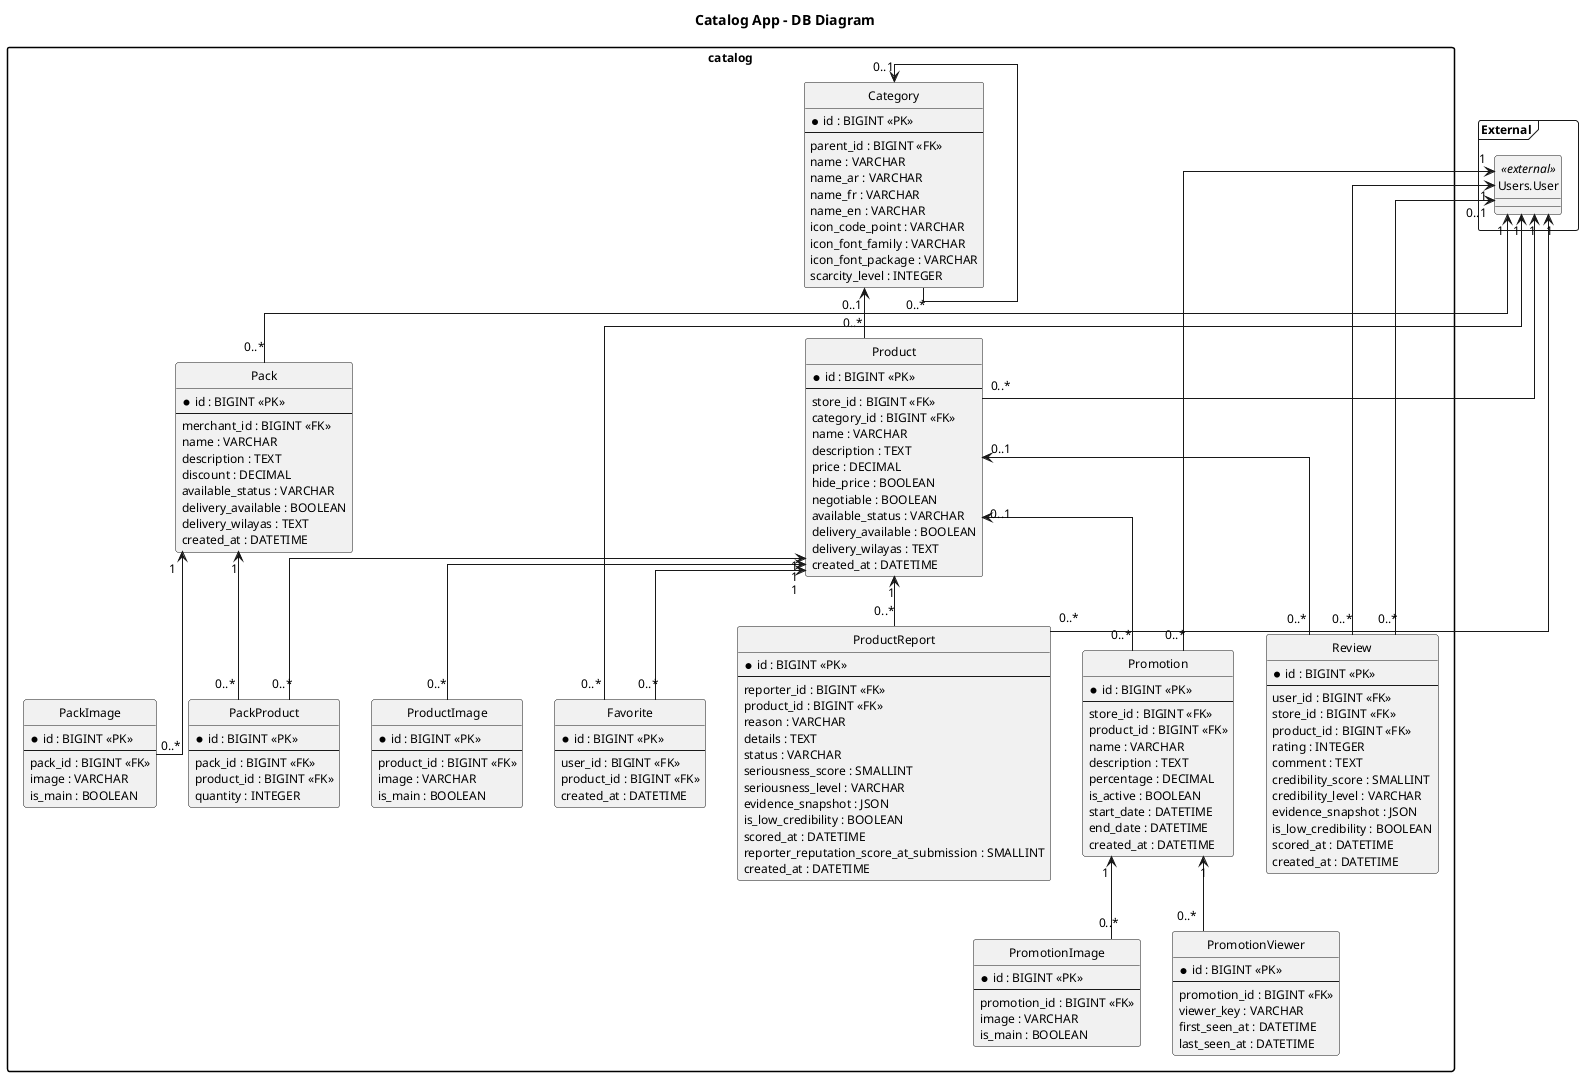

The diagram above was rendered by PlantUML. Its source (embedded in the PNG):
@startuml
title Catalog App - DB Diagram
top to bottom direction
hide circle
skinparam linetype ortho
skinparam packageStyle rectangle
skinparam shadowing false
skinparam defaultFontName Times New Roman
skinparam defaultFontSize 12
skinparam ranksep 50
skinparam nodesep 32

package "catalog" {
  entity "Category" as Category {
    * id : BIGINT <<PK>>
    --
    parent_id : BIGINT <<FK>>
    name : VARCHAR
    name_ar : VARCHAR
    name_fr : VARCHAR
    name_en : VARCHAR
    icon_code_point : VARCHAR
    icon_font_family : VARCHAR
    icon_font_package : VARCHAR
    scarcity_level : INTEGER
  }

  entity "Product" as Product {
    * id : BIGINT <<PK>>
    --
    store_id : BIGINT <<FK>>
    category_id : BIGINT <<FK>>
    name : VARCHAR
    description : TEXT
    price : DECIMAL
    hide_price : BOOLEAN
    negotiable : BOOLEAN
    available_status : VARCHAR
    delivery_available : BOOLEAN
    delivery_wilayas : TEXT
    created_at : DATETIME
  }

  entity "ProductImage" as ProductImage {
    * id : BIGINT <<PK>>
    --
    product_id : BIGINT <<FK>>
    image : VARCHAR
    is_main : BOOLEAN
  }

  entity "Promotion" as Promotion {
    * id : BIGINT <<PK>>
    --
    store_id : BIGINT <<FK>>
    product_id : BIGINT <<FK>>
    name : VARCHAR
    description : TEXT
    percentage : DECIMAL
    is_active : BOOLEAN
    start_date : DATETIME
    end_date : DATETIME
    created_at : DATETIME
  }

  entity "PromotionImage" as PromotionImage {
    * id : BIGINT <<PK>>
    --
    promotion_id : BIGINT <<FK>>
    image : VARCHAR
    is_main : BOOLEAN
  }

  entity "PromotionViewer" as PromotionViewer {
    * id : BIGINT <<PK>>
    --
    promotion_id : BIGINT <<FK>>
    viewer_key : VARCHAR
    first_seen_at : DATETIME
    last_seen_at : DATETIME
  }

  entity "Pack" as Pack {
    * id : BIGINT <<PK>>
    --
    merchant_id : BIGINT <<FK>>
    name : VARCHAR
    description : TEXT
    discount : DECIMAL
    available_status : VARCHAR
    delivery_available : BOOLEAN
    delivery_wilayas : TEXT
    created_at : DATETIME
  }

  entity "PackImage" as PackImage {
    * id : BIGINT <<PK>>
    --
    pack_id : BIGINT <<FK>>
    image : VARCHAR
    is_main : BOOLEAN
  }

  entity "PackProduct" as PackProduct {
    * id : BIGINT <<PK>>
    --
    pack_id : BIGINT <<FK>>
    product_id : BIGINT <<FK>>
    quantity : INTEGER
  }

  entity "Review" as Review {
    * id : BIGINT <<PK>>
    --
    user_id : BIGINT <<FK>>
    store_id : BIGINT <<FK>>
    product_id : BIGINT <<FK>>
    rating : INTEGER
    comment : TEXT
    credibility_score : SMALLINT
    credibility_level : VARCHAR
    evidence_snapshot : JSON
    is_low_credibility : BOOLEAN
    scored_at : DATETIME
    created_at : DATETIME
  }

  entity "Favorite" as Favorite {
    * id : BIGINT <<PK>>
    --
    user_id : BIGINT <<FK>>
    product_id : BIGINT <<FK>>
    created_at : DATETIME
  }

  entity "ProductReport" as ProductReport {
    * id : BIGINT <<PK>>
    --
    reporter_id : BIGINT <<FK>>
    product_id : BIGINT <<FK>>
    reason : VARCHAR
    details : TEXT
    status : VARCHAR
    seriousness_score : SMALLINT
    seriousness_level : VARCHAR
    evidence_snapshot : JSON
    is_low_credibility : BOOLEAN
    scored_at : DATETIME
    reporter_reputation_score_at_submission : SMALLINT
    created_at : DATETIME
  }
}

package "External" <<Frame>> {
  entity "Users.User" as UsersUser <<external>>
}

Category "0..1" <-- "0..*" Category
Category "0..1" <-- "0..*" Product
UsersUser "1" <-- "0..*" Product
Product "1" <-- "0..*" ProductImage
UsersUser "1" <-- "0..*" Promotion
Product "0..1" <-- "0..*" Promotion
Promotion "1" <-- "0..*" PromotionImage
Promotion "1" <-- "0..*" PromotionViewer
UsersUser "1" <-- "0..*" Pack
Pack "1" <-- "0..*" PackImage
Pack "1" <-- "0..*" PackProduct
Product "1" <-- "0..*" PackProduct
UsersUser "1" <-- "0..*" Review
UsersUser "0..1" <-- "0..*" Review
Product "0..1" <-- "0..*" Review
UsersUser "1" <-- "0..*" Favorite
Product "1" <-- "0..*" Favorite
UsersUser "1" <-- "0..*" ProductReport
Product "1" <-- "0..*" ProductReport

@enduml